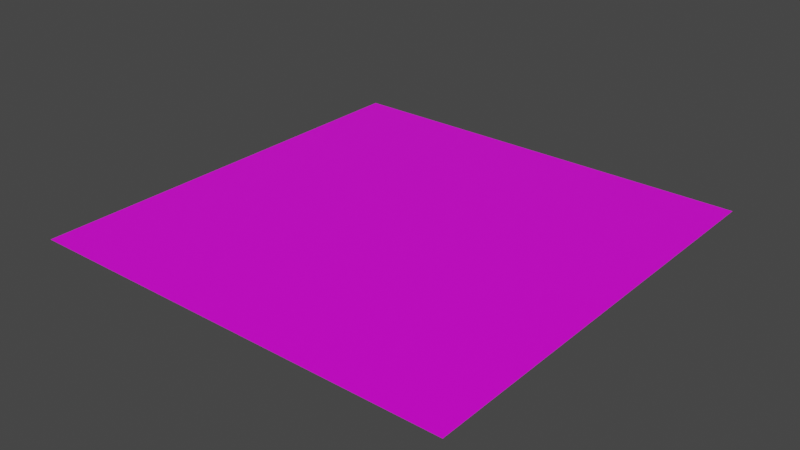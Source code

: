 # Source: plate.blend  (saved by Blender 2.81.16; exported with 4.5.12 LTS)
import bpy
from mathutils import Matrix  # noqa: F401  (used for matrix-valued properties, if any)

bpy.ops.wm.read_factory_settings(use_empty=True)
scene = bpy.context.scene
scene.name = 'Scene'

# ---- collections
col_collection = bpy.data.collections.new('Collection'); scene.collection.children.link(col_collection)

# ---- images (referenced by path relative to the original .blend; pixels are not part of the script)
import os
ASSET_DIR = os.environ.get("B2B_ASSET_DIR", "")  # directory of the original .blend (textures are referenced by path, not embedded)
HERE = os.path.dirname(os.path.abspath(__file__))  # packed textures are extracted next to this script under _unpacked/

def load_image(name, relpath, width, height, colorspace="sRGB"):
    """Load a texture the original file referenced (path relative to the .blend, or extracted next to this script)."""
    p = next((c for c in (os.path.join(HERE, relpath), os.path.join(ASSET_DIR, relpath)) if relpath and os.path.exists(c)), "")
    if p:
        img = bpy.data.images.load(p, check_existing=True)
        img.name = name
    else:  # same state as the original file: an image datablock whose file is absent (Cycles renders it pink)
        img = bpy.data.images.new(name, width, height)
        img.source = "FILE"
        img.filepath = "//" + (relpath or name)
    img.colorspace_settings.name = colorspace
    return img
img_tex_palette_png = load_image('tex_palette.png', 'tex_palette.png', 1024, 1024, 'sRGB')

# ---- materials (node trees are filled in below, after node groups)
mat_material = bpy.data.materials.new('Material')
mat_material.alpha_threshold = 0.0
mat_material.use_transparent_shadow = False
mat_material.line_color = (0.0, 0.0, 0.0, 1.0)

# ---- material node trees
mat_material.use_nodes = True; mat_material.node_tree.nodes.clear()
_N = mat_material.node_tree.nodes; _L = mat_material.node_tree.links
n0 = _N.new('ShaderNodeOutputMaterial'); n0.name = 'Material Output'; n0.location = (300, 300)
n1 = _N.new('ShaderNodeBsdfPrincipled'); n1.name = 'Principled BSDF'; n1.location = (10, 300)
n1.distribution = 'GGX'
n1.subsurface_method = 'BURLEY'
n1.inputs[2].default_value = 0.4
n1.inputs[3].default_value = 1.45
n1.inputs[27].default_value = (0.0, 0.0, 0.0, 1.0)
n1.inputs[28].default_value = 1.0
n2 = _N.new('ShaderNodeTexImage'); n2.name = 'Image Texture'; n2.location = (-695, 105)
n2.image = img_tex_palette_png
n2.interpolation = 'Closest'
_L.new(n1.outputs[0], n0.inputs[0])
_L.new(n2.outputs[0], n1.inputs[0])
n0.is_active_output = True

# ---- world
world_world = bpy.data.worlds.new('World'); scene.world = world_world
world_world.use_nodes = True; world_world.node_tree.nodes.clear()
_N = world_world.node_tree.nodes; _L = world_world.node_tree.links
n0 = _N.new('ShaderNodeOutputWorld'); n0.name = 'World Output'; n0.location = (300, 300)
n1 = _N.new('ShaderNodeBackground'); n1.name = 'Background'; n1.location = (10, 300)
n1.inputs[0].default_value = (0.05088, 0.05088, 0.05088, 1.0)
_L.new(n1.outputs[0], n0.inputs[0])
n0.is_active_output = True
world_world.color = (0.05088, 0.05088, 0.05088)
world_world.use_sun_shadow = False
world_world.sun_shadow_jitter_overblur = 0.0

# ---- meshes
me_cube = bpy.data.meshes.new('Cube')
me_cube.from_pydata([(0.0, 2.0, -1.0), (0.0, 0.0, -1.0), (-2.0, 2.0, -1.0), (-2.0, 0.0, -1.0)], [], [(2, 0, 1, 3)])
_uv = me_cube.uv_layers.new(name='UVMap')
_uv.uv.foreach_set('vector', [0.8109, 0.1749, 0.8261, 0.1749, 0.8261, 0.1901, 0.8109, 0.1901])
me_cube.materials.append(mat_material)
me_cube.use_remesh_preserve_volume = False
me_cube.use_remesh_preserve_attributes = False
me_cube.use_mirror_vertex_groups = False
me_cube.update()

# ---- objects
ob_cube = bpy.data.objects.new('Cube', me_cube)

# ---- transforms, parenting, visibility, modifiers, constraints
ob_cube.location = (0.5, -0.5, 0.5)
ob_cube.scale = (0.5, 0.5, 0.5)
ob_cube.lock_rotations_4d = False
ob_cube.empty_display_type = 'ARROWS'
ob_cube.lineart.crease_threshold = 0.0

# ---- collection membership
col_collection.objects.link(ob_cube)

# ---- scene / render settings (as saved in the file)
scene.frame_start = 1; scene.frame_end = 250; scene.frame_set(1)
scene.render.engine = 'BLENDER_EEVEE_NEXT'
scene.cycles.use_denoising = False
scene.cycles.samples = 128
scene.cycles.sampling_pattern = 'TABULATED_SOBOL'
scene.cycles.use_adaptive_sampling = False
scene.cycles.use_light_tree = False
scene.view_settings.view_transform = 'Filmic'
bpy.context.view_layer.update()

# ---- added for rendering (the .blend has no active camera and no usable light): camera, sun
cam_auto = bpy.data.cameras.new('AutoCamera')
cam_auto.lens = 50.0
cam_auto.sensor_width = 36.0
cam_auto.clip_end = 1000.0
ob_auto_camera = bpy.data.objects.new('AutoCamera', cam_auto)
scene.collection.objects.link(ob_auto_camera)
ob_auto_camera.location = (1.30847, -1.57016, 1.04677)
ob_auto_camera.rotation_euler = (1.09748, -7.21219e-08, 0.694738)
scene.camera = ob_auto_camera
light_auto_sun = bpy.data.lights.new('AutoSun', 'SUN')
light_auto_sun.energy = 3.0
light_auto_sun.angle = 0.0523599
ob_auto_sun = bpy.data.objects.new('AutoSun', light_auto_sun)
scene.collection.objects.link(ob_auto_sun)
ob_auto_sun.rotation_euler = (0.872665, 0.174533, 0.523599)
bpy.context.view_layer.update()
